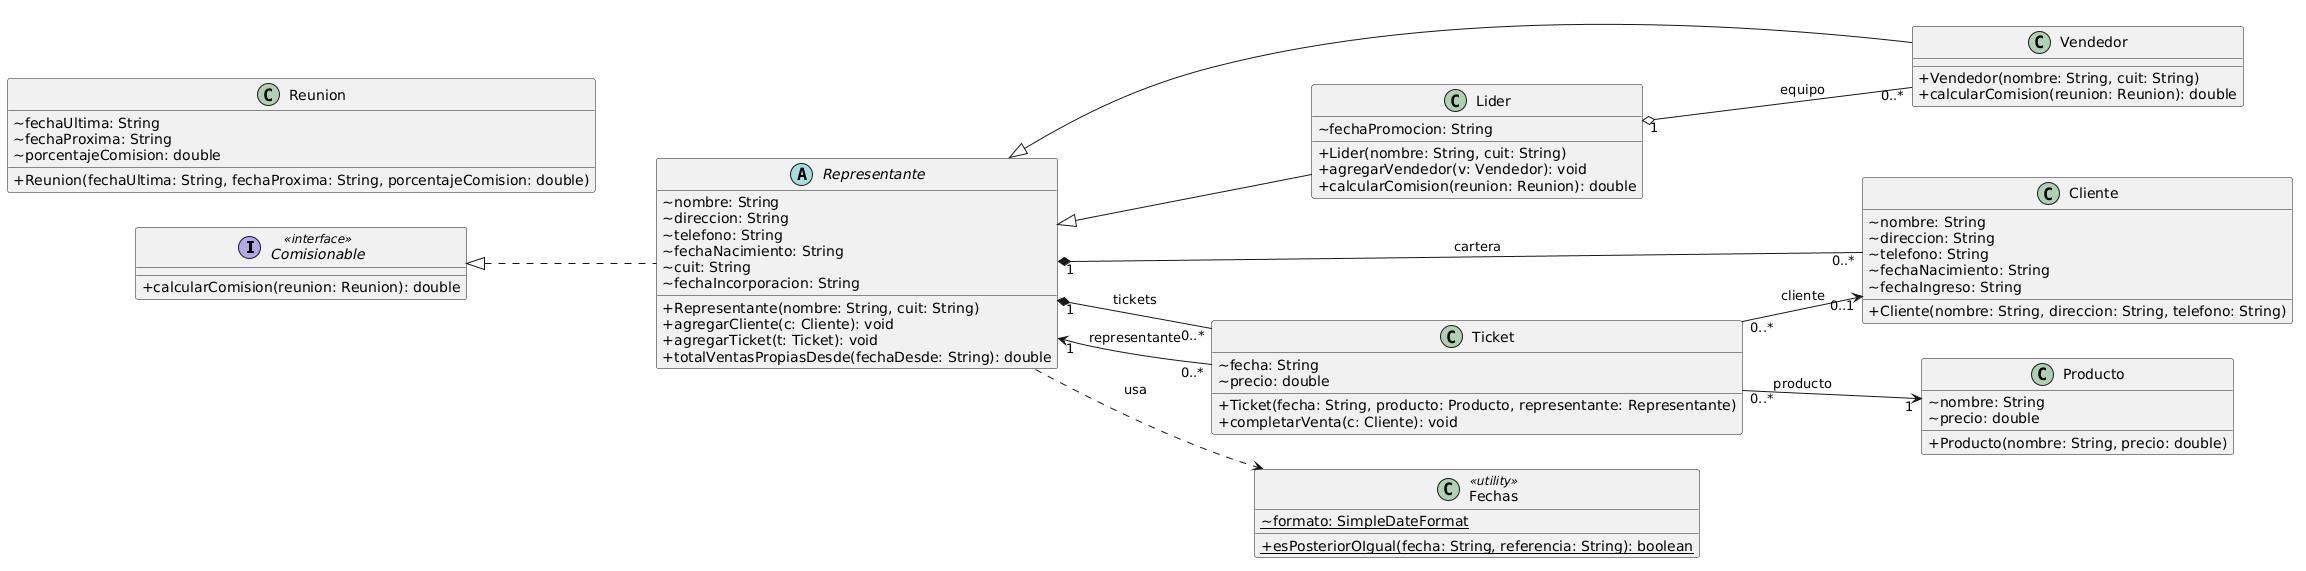

The diagram above was rendered by PlantUML. Its source (embedded in the PNG):
@startuml
left to right direction
skinparam classAttributeIconSize 0

' ================================
' INTERFAZ Y CLASE ABSTRACTA
' ================================

interface Comisionable <<interface>> {
  + calcularComision(reunion: Reunion): double
}

abstract class Representante implements Comisionable {
  ~ nombre: String
  ~ direccion: String
  ~ telefono: String
  ~ fechaNacimiento: String
  ~ cuit: String
  ~ fechaIncorporacion: String
  + Representante(nombre: String, cuit: String)
  + agregarCliente(c: Cliente): void
  + agregarTicket(t: Ticket): void
  + totalVentasPropiasDesde(fechaDesde: String): double
}

class Vendedor extends Representante {
  + Vendedor(nombre: String, cuit: String)
  + calcularComision(reunion: Reunion): double
}

class Lider extends Representante {
  ~ fechaPromocion: String
  + Lider(nombre: String, cuit: String)
  + agregarVendedor(v: Vendedor): void
  + calcularComision(reunion: Reunion): double
}

' ================================
' ENTIDADES DEL SISTEMA
' ================================

class Cliente {
  ~ nombre: String
  ~ direccion: String
  ~ telefono: String
  ~ fechaNacimiento: String
  ~ fechaIngreso: String
  + Cliente(nombre: String, direccion: String, telefono: String)
}

class Producto {
  ~ nombre: String
  ~ precio: double
  + Producto(nombre: String, precio: double)
}

class Reunion {
  ~ fechaUltima: String
  ~ fechaProxima: String
  ~ porcentajeComision: double
  + Reunion(fechaUltima: String, fechaProxima: String, porcentajeComision: double)
}

class Ticket {
  ~ fecha: String
  ~ precio: double
  + Ticket(fecha: String, producto: Producto, representante: Representante)
  + completarVenta(c: Cliente): void
}

class Fechas <<utility>> {
  {static} ~ formato: SimpleDateFormat
  {static} + esPosteriorOIgual(fecha: String, referencia: String): boolean
}

' ================================
' RELACIONES
' ================================

' Lider agrupa Vendedores
Lider "1" o-- "0..*" Vendedor : equipo

' Representante posee Clientes (cartera) y Tickets
Representante "1" *-- "0..*" Cliente : cartera
Representante "1" *-- "0..*" Ticket : tickets

' Asociaciones del Ticket
Ticket "0..*" --> "1" Producto : producto
Ticket "0..*" --> "1" Representante : representante
Ticket "0..*" --> "0..1" Cliente : cliente

' Dependencia utilitaria de Fechas
Representante ..> Fechas : usa
@enduml